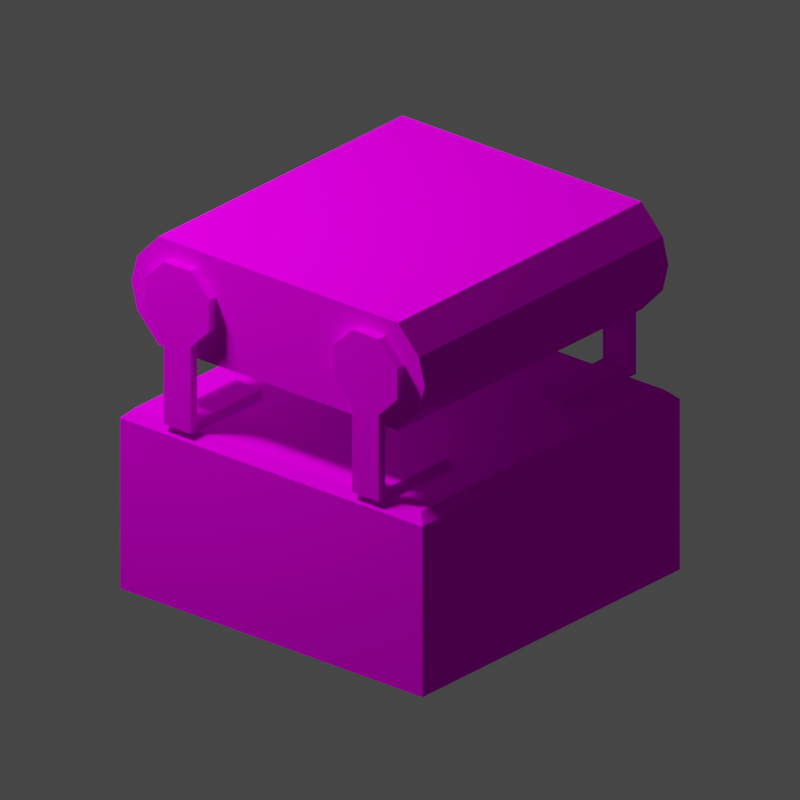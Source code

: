 # Source: Belt.007.blend  (saved by Blender 3.4.6; exported with 4.5.12 LTS)
import bpy
from mathutils import Matrix  # noqa: F401  (used for matrix-valued properties, if any)

bpy.ops.wm.read_factory_settings(use_empty=True)
scene = bpy.context.scene
scene.name = 'Scene'

# ---- collections
col_collection = bpy.data.collections.new('Collection'); scene.collection.children.link(col_collection)
col_render = bpy.data.collections.new('Render'); scene.collection.children.link(col_render)

# ---- images (referenced by path relative to the original .blend; pixels are not part of the script)
import os
ASSET_DIR = os.environ.get("B2B_ASSET_DIR", "")  # directory of the original .blend (textures are referenced by path, not embedded)
HERE = os.path.dirname(os.path.abspath(__file__))  # packed textures are extracted next to this script under _unpacked/

def load_image(name, relpath, width, height, colorspace="sRGB"):
    """Load a texture the original file referenced (path relative to the .blend, or extracted next to this script)."""
    p = next((c for c in (os.path.join(HERE, relpath), os.path.join(ASSET_DIR, relpath)) if relpath and os.path.exists(c)), "")
    if p:
        img = bpy.data.images.load(p, check_existing=True)
        img.name = name
    else:  # same state as the original file: an image datablock whose file is absent (Cycles renders it pink)
        img = bpy.data.images.new(name, width, height)
        img.source = "FILE"
        img.filepath = "//" + (relpath or name)
    img.colorspace_settings.name = colorspace
    return img
img_beltmachineb_png = load_image('BeltMachineB.png', 'BeltMachineB.png', 1024, 1024, 'sRGB')

# ---- materials (node trees are filled in below, after node groups)
mat_material = bpy.data.materials.new('Material')
mat_material.alpha_threshold = 0.0
mat_material.use_transparent_shadow = False
mat_material.roughness = 0.5
mat_material.line_color = (0.0, 0.0, 0.0, 1.0)

# ---- material node trees
mat_material.use_nodes = True; mat_material.node_tree.nodes.clear()
_N = mat_material.node_tree.nodes; _L = mat_material.node_tree.links
n0 = _N.new('ShaderNodeOutputMaterial'); n0.name = 'Material Output'; n0.location = (300, 300)
n1 = _N.new('ShaderNodeBsdfPrincipled'); n1.name = 'Principled BSDF'; n1.location = (10, 300)
n1.distribution = 'GGX'
n1.subsurface_method = 'RANDOM_WALK_SKIN'
n1.inputs[3].default_value = 1.45
n1.inputs[13].default_value = 0.0
n1.inputs[27].default_value = (0.0, 0.0, 0.0, 1.0)
n1.inputs[28].default_value = 1.0
n2 = _N.new('ShaderNodeTexImage'); n2.name = 'Image Texture'; n2.location = (-280, 280)
n2.image = img_beltmachineb_png
_L.new(n1.outputs[0], n0.inputs[0])
_L.new(n2.outputs[0], n1.inputs[0])
n0.is_active_output = True

# ---- world
world_world = bpy.data.worlds.new('World'); scene.world = world_world
world_world.use_nodes = True; world_world.node_tree.nodes.clear()
_N = world_world.node_tree.nodes; _L = world_world.node_tree.links
n0 = _N.new('ShaderNodeOutputWorld'); n0.name = 'World Output'; n0.location = (300, 300)
n1 = _N.new('ShaderNodeBackground'); n1.name = 'Background'; n1.location = (10, 300)
n1.inputs[0].default_value = (0.05088, 0.05088, 0.05088, 1.0)
_L.new(n1.outputs[0], n0.inputs[0])
n0.is_active_output = True
world_world.color = (0.05088, 0.05088, 0.05088)
world_world.use_sun_shadow = False
world_world.sun_shadow_jitter_overblur = 0.0

# ---- cameras
cam_camera = bpy.data.cameras.new('Camera')
cam_camera.type = 'ORTHO'
cam_camera.lens = 67.8
cam_camera.ortho_scale = 4.03

# ---- lights
light_area = bpy.data.lights.new('Area', 'AREA')
light_area.transmission_factor = 0.0
light_area.energy = 392.7
light_area.shadow_soft_size = 1.0
light_area.shadow_maximum_resolution = 0.006
light_area.use_absolute_resolution = True
light_area.size = 1.0
light_area.size_y = 1.0

# ---- meshes
me_plane = bpy.data.meshes.new('Plane')
me_plane.from_pydata([(0.9466, -0.7586, 0.9265), (0.9466, -0.7586, 0.4735), (0.9466, 0.0, 0.9265), (0.9466, 0.0, 0.4735), (0.9466, -0.8654, 0.5866), (0.9466, -0.8942, 0.7), (0.9466, -0.8654, 0.8134), (0.0, -0.932, 0.55), (0.0, -0.97, 0.7), (0.0, -0.932, 0.85), (0.0, 0.0, 1.0), (0.0, 0.0, 0.4), (0.0, -0.7903, 0.4), (0.0, -0.7903, 1.0), (1.0, -0.4114, 0.604), (1.0, -0.4114, 0.7793), (1.0, -0.5353, 0.9032), (1.0, -0.7106, 0.9032), (1.0, -0.8345, 0.7793), (1.0, -0.8345, 0.604), (1.0, -0.7106, 0.4801), (1.0, -0.5353, 0.4801), (0.9466, -0.4114, 0.7793), (0.9466, -0.4114, 0.604), (0.9466, -0.5353, 0.9032), (0.9466, -0.7106, 0.9032), (0.9466, -0.8345, 0.7793), (0.9466, -0.8345, 0.604), (0.9466, -0.7106, 0.4801), (0.9466, -0.5353, 0.4801), (0.9466, -0.7903, 0.7), (0.9466, 0.0, 0.7), (0.9466, -0.5353, 0.05164), (1.0, 0.0, -1.0), (1.0, -0.7106, 0.05164), (0.0, -1.0, -1.0), (1.0, -1.0, -1.0), (1.0, -0.5353, 0.05164), (0.0, 0.0, 0.0), (0.9476, -0.9476, 0.0), (1.0, -0.9177, -0.1347), (0.0, -1.0, -0.05243), (0.0, -0.9476, 0.0), (0.9476, 0.0, 0.0), (1.0, -0.08232, -0.1347), (0.9466, -0.7106, 0.05164), (0.9466, -0.5353, 0.0), (0.9466, -0.7106, 0.0), (1.0, -0.7106, 0.0), (1.0, -0.5353, 0.0), (0.4466, -0.5353, 0.05164), (0.4466, -0.7106, 0.05164), (0.4466, -0.5353, 0.0), (0.4466, -0.7106, 0.0), (0.9466, 0.7586, 0.9265), (0.9466, 0.7586, 0.4735), (0.9466, 0.8654, 0.5866), (0.9466, 0.8942, 0.7), (0.9466, 0.8654, 0.8134), (0.0, 0.932, 0.55), (0.0, 0.97, 0.7), (0.0, 0.932, 0.85), (0.0, 0.7903, 0.4), (0.0, 0.7903, 1.0), (1.0, 0.4114, 0.604), (1.0, 0.4114, 0.7793), (1.0, 0.5353, 0.9032), (1.0, 0.7106, 0.9032), (1.0, 0.8345, 0.7793), (1.0, 0.8345, 0.604), (1.0, 0.7106, 0.4801), (1.0, 0.5353, 0.4801), (0.9466, 0.4114, 0.7793), (0.9466, 0.4114, 0.604), (0.9466, 0.5353, 0.9032), (0.9466, 0.7106, 0.9032), (0.9466, 0.8345, 0.7793), (0.9466, 0.8345, 0.604), (0.9466, 0.7106, 0.4801), (0.9466, 0.5353, 0.4801), (0.9466, 0.7903, 0.7), (0.9466, 0.5353, 0.05164), (1.0, 0.7106, 0.05164), (0.0, 1.0, -1.0), (1.0, 1.0, -1.0), (1.0, 0.5353, 0.05164), (0.9476, 0.9476, 0.0), (1.0, 1.0, -0.05243), (0.0, 1.0, -0.05243), (0.0, 0.9476, 0.0), (0.9466, 0.7106, 0.05164), (0.9466, 0.5353, 0.0), (0.9466, 0.7106, 0.0), (1.0, 0.7106, 0.0), (1.0, 0.5353, 0.0), (0.4466, 0.5353, 0.05164), (0.4466, 0.7106, 0.05164), (0.4466, 0.5353, 0.0), (0.4466, 0.7106, 0.0), (0.9466, -0.932, 0.85), (0.9466, -0.7903, 1.0), (0.9466, 0.0, 1.0), (0.9466, -0.7903, 0.4), (0.9466, 0.0, 0.4), (0.9466, -0.932, 0.55), (0.9466, -0.97, 0.7), (0.9466, 0.932, 0.85), (0.9466, 0.7903, 1.0), (0.9466, 0.7903, 0.4), (0.9466, 0.932, 0.55), (0.9466, 0.97, 0.7), (1.0, -0.9177, -0.9177), (1.0, -0.08232, -0.9177), (1.0, -1.0, -0.05243), (1.0, 0.0, -0.05243)], [], [(7, 12, 102, 104), (13, 100, 101, 10), (102, 12, 11, 103), (13, 9, 99, 100), (9, 8, 105, 99), (8, 7, 104, 105), (19, 20, 21, 18), (18, 21, 14, 17), (15, 16, 17, 14), (27, 26, 29, 28), (26, 25, 23, 29), (22, 23, 25, 24), (20, 34, 37, 21), (18, 26, 27, 19), (16, 24, 25, 17), (14, 23, 22, 15), (21, 29, 23, 14), (19, 27, 28, 20), (17, 25, 26, 18), (15, 22, 24, 16), (31, 30, 1, 3), (2, 0, 30, 31), (1, 30, 5, 4), (0, 6, 5, 30), (34, 48, 49, 37), (44, 40, 111, 112), (113, 41, 35, 36), (41, 113, 39, 42), (113, 114, 43, 39), (42, 39, 43, 38), (21, 37, 32, 29), (29, 32, 45, 28), (28, 45, 34, 20), (48, 47, 46, 49), (37, 49, 46, 32), (45, 47, 48, 34), (46, 52, 50, 32), (50, 52, 53, 51), (32, 50, 51, 45), (47, 53, 52, 46), (45, 51, 53, 47), (59, 109, 108, 62), (63, 10, 101, 107), (108, 103, 11, 62), (63, 107, 106, 61), (61, 106, 110, 60), (60, 110, 109, 59), (69, 68, 71, 70), (68, 67, 64, 71), (65, 64, 67, 66), (77, 78, 79, 76), (76, 79, 73, 75), (72, 74, 75, 73), (70, 71, 85, 82), (68, 69, 77, 76), (66, 67, 75, 74), (64, 65, 72, 73), (71, 64, 73, 79), (69, 70, 78, 77), (67, 68, 76, 75), (65, 66, 74, 72), (31, 3, 55, 80), (2, 31, 80, 54), (55, 56, 57, 80), (54, 80, 57, 58), (82, 85, 94, 93), (114, 33, 84, 87), (87, 84, 83, 88), (88, 89, 86, 87), (87, 86, 43, 114), (89, 38, 43, 86), (71, 79, 81, 85), (79, 78, 90, 81), (78, 70, 82, 90), (93, 94, 91, 92), (85, 81, 91, 94), (90, 82, 93, 92), (91, 81, 95, 97), (95, 96, 98, 97), (81, 90, 96, 95), (92, 91, 97, 98), (90, 92, 98, 96), (0, 100, 99, 6), (2, 101, 100, 0), (1, 102, 103, 3), (4, 104, 102, 1), (5, 105, 104, 4), (6, 99, 105, 5), (58, 106, 107, 54), (54, 107, 101, 2), (3, 103, 108, 55), (55, 108, 109, 56), (56, 109, 110, 57), (57, 110, 106, 58), (112, 111, 36, 33), (40, 44, 114, 113), (111, 40, 113, 36), (44, 112, 33, 114)])
_uv = me_plane.uv_layers.new(name='UVMap')
_uv.uv.foreach_set('vector', [0.9405, 0.9303, 0.9405, 0.8425, 0.4763, 0.8425, 0.4763, 0.9303, 0.9405, 0.6599, 0.4763, 0.6599, 0.4763, 0.9962, 0.9405, 0.9962, 0.4763, 0.8425, 0.9405, 0.8425, 0.9405, 0.5062, 0.4763, 0.5062, 0.9405, 0.6599, 0.9405, 0.5721, 0.4763, 0.5721, 0.4763, 0.6599, 0.9405, 0.5721, 0.9405, 0.5062, 0.4763, 0.5062, 0.4763, 0.5721, 0.9405, 0.9962, 0.9405, 0.9303, 0.4763, 0.9303, 0.4763, 0.9962, 0.7565, 0.4421, 0.7191, 0.4047, 0.7191, 0.3519, 0.8093, 0.4421, 0.8093, 0.4421, 0.7191, 0.3519, 0.7565, 0.3146, 0.8466, 0.4047, 0.8093, 0.3146, 0.8466, 0.3519, 0.8466, 0.4047, 0.7565, 0.3146, 0.5137, 0.8088, 0.5137, 0.8598, 0.6008, 0.7727, 0.5498, 0.7727, 0.5137, 0.8598, 0.5498, 0.8959, 0.6369, 0.8088, 0.6008, 0.7727, 0.6369, 0.8598, 0.6369, 0.8088, 0.5498, 0.8959, 0.6008, 0.8959, 0.7191, 0.4047, 0.59, 0.4047, 0.59, 0.3519, 0.7191, 0.3519, 0.7885, 0.8598, 0.773, 0.8598, 0.773, 0.8088, 0.7885, 0.8088, 0.7885, 0.5895, 0.773, 0.5895, 0.773, 0.5385, 0.7885, 0.5385, 0.7885, 0.8088, 0.773, 0.8088, 0.773, 0.8598, 0.7885, 0.8598, 0.7885, 0.5895, 0.773, 0.5895, 0.773, 0.6256, 0.7885, 0.6256, 0.7885, 0.5024, 0.773, 0.5024, 0.773, 0.5385, 0.7885, 0.5385, 0.7885, 0.5385, 0.773, 0.5385, 0.773, 0.5024, 0.7885, 0.5024, 0.7885, 0.8598, 0.773, 0.8598, 0.773, 0.8959, 0.7885, 0.8959, 0.08612, 0.2506, 0.08612, 0.03952, 0.02563, 0.04798, 0.02563, 0.2506, 0.1466, 0.2506, 0.1466, 0.04798, 0.08612, 0.03952, 0.08612, 0.2506, 0.02563, 0.04798, 0.08612, 0.03952, 0.08612, 0.01176, 0.05583, 0.01945, 0.1466, 0.04798, 0.1164, 0.01945, 0.08612, 0.01176, 0.08612, 0.03952, 0.59, 0.4047, 0.5745, 0.4047, 0.5745, 0.3519, 0.59, 0.3519, 0.9894, 0.479, 0.5093, 0.479, 0.5093, 0.02907, 0.9894, 0.02907, 0.4858, 0.4695, 0.01508, 0.4695, 0.01508, 0.0235, 0.4858, 0.0235, 0.01047, 0.0143, 0.4843, 0.0143, 0.4595, 0.03914, 0.01047, 0.03914, 0.4843, 0.0143, 0.4843, 0.4881, 0.4595, 0.4881, 0.4595, 0.03914, 0.01047, 0.03914, 0.4595, 0.03914, 0.4595, 0.4881, 0.01047, 0.4881, 0.7885, 0.7727, 0.7885, 0.648, 0.773, 0.648, 0.773, 0.7727, 0.6008, 0.7727, 0.6008, 0.648, 0.5498, 0.648, 0.5498, 0.7727, 0.773, 0.7727, 0.773, 0.648, 0.7885, 0.648, 0.7885, 0.7727, 0.7885, 0.5385, 0.773, 0.5385, 0.773, 0.5895, 0.7885, 0.5895, 0.7885, 0.648, 0.7885, 0.6329, 0.773, 0.6329, 0.773, 0.648, 0.773, 0.648, 0.773, 0.6329, 0.7885, 0.6329, 0.7885, 0.648, 0.773, 0.6329, 0.6274, 0.6329, 0.6274, 0.648, 0.773, 0.648, 0.6008, 0.648, 0.6008, 0.6329, 0.5498, 0.6329, 0.5498, 0.648, 0.773, 0.5895, 0.6274, 0.5895, 0.6274, 0.5385, 0.773, 0.5385, 0.773, 0.5385, 0.6274, 0.5385, 0.6274, 0.5895, 0.773, 0.5895, 0.773, 0.648, 0.6274, 0.648, 0.6274, 0.6329, 0.773, 0.6329, 0.9405, 0.5721, 0.4763, 0.5721, 0.4763, 0.6599, 0.9405, 0.6599, 0.9405, 0.8425, 0.9405, 0.5062, 0.4763, 0.5062, 0.4763, 0.8425, 0.4763, 0.6599, 0.4763, 0.9962, 0.9405, 0.9962, 0.9405, 0.6599, 0.9405, 0.8425, 0.4763, 0.8425, 0.4763, 0.9303, 0.9405, 0.9303, 0.9405, 0.9303, 0.4763, 0.9303, 0.4763, 0.9962, 0.9405, 0.9962, 0.9405, 0.5062, 0.4763, 0.5062, 0.4763, 0.5721, 0.9405, 0.5721, 0.7558, 0.3147, 0.8087, 0.3147, 0.7185, 0.4049, 0.7185, 0.3521, 0.8087, 0.3147, 0.846, 0.3521, 0.7558, 0.4422, 0.7185, 0.4049, 0.8087, 0.4422, 0.7558, 0.4422, 0.846, 0.3521, 0.846, 0.4049, 0.9996, 0.8088, 0.9635, 0.7727, 0.9124, 0.7727, 0.9996, 0.8598, 0.9996, 0.8598, 0.9124, 0.7727, 0.8764, 0.8088, 0.9635, 0.8959, 0.8764, 0.8598, 0.9124, 0.8959, 0.9635, 0.8959, 0.8764, 0.8088, 0.7185, 0.3521, 0.7185, 0.4049, 0.5894, 0.4049, 0.5894, 0.3521, 0.7885, 0.8598, 0.7885, 0.8088, 0.773, 0.8088, 0.773, 0.8598, 0.7885, 0.9012, 0.7885, 0.9522, 0.773, 0.9522, 0.773, 0.9012, 0.7885, 0.8088, 0.7885, 0.8598, 0.773, 0.8598, 0.773, 0.8088, 0.7885, 0.9012, 0.7885, 0.8651, 0.773, 0.8651, 0.773, 0.9012, 0.7885, 0.9883, 0.7885, 0.9522, 0.773, 0.9522, 0.773, 0.9883, 0.7885, 0.9522, 0.7885, 0.9883, 0.773, 0.9883, 0.773, 0.9522, 0.7885, 0.8598, 0.7885, 0.8959, 0.773, 0.8959, 0.773, 0.8598, 0.08612, 0.2506, 0.02563, 0.2506, 0.02563, 0.4532, 0.08612, 0.4617, 0.1466, 0.2506, 0.08612, 0.2506, 0.08612, 0.4617, 0.1466, 0.4532, 0.02563, 0.4532, 0.05583, 0.4818, 0.08612, 0.4895, 0.08612, 0.4617, 0.1466, 0.4532, 0.08612, 0.4617, 0.08612, 0.4895, 0.1164, 0.4818, 0.5894, 0.3521, 0.5894, 0.4049, 0.5738, 0.4049, 0.5738, 0.3521, 0.01184, 0.4702, 0.01184, 0.01425, 0.493, 0.01425, 0.493, 0.4702, 0.4858, 0.4695, 0.4858, 0.0235, 0.01508, 0.0235, 0.01508, 0.4695, 0.01401, 0.4825, 0.01401, 0.4577, 0.463, 0.4577, 0.4879, 0.4825, 0.4879, 0.4825, 0.463, 0.4577, 0.463, 0.008683, 0.4879, 0.008683, 0.01401, 0.4577, 0.01401, 0.008683, 0.463, 0.008683, 0.463, 0.4577, 0.7885, 0.7727, 0.773, 0.7727, 0.773, 0.648, 0.7885, 0.648, 0.9124, 0.7727, 0.9635, 0.7727, 0.9635, 0.648, 0.9124, 0.648, 0.773, 0.7727, 0.7885, 0.7727, 0.7885, 0.648, 0.773, 0.648, 0.7885, 0.9522, 0.7885, 0.9012, 0.773, 0.9012, 0.773, 0.9522, 0.7885, 0.648, 0.773, 0.648, 0.773, 0.6329, 0.7885, 0.6329, 0.773, 0.648, 0.7885, 0.648, 0.7885, 0.6329, 0.773, 0.6329, 0.773, 0.6329, 0.773, 0.648, 0.6274, 0.648, 0.6274, 0.6329, 0.9124, 0.648, 0.9635, 0.648, 0.9635, 0.6329, 0.9124, 0.6329, 0.773, 0.9012, 0.773, 0.9522, 0.6274, 0.9522, 0.6274, 0.9012, 0.773, 0.9522, 0.773, 0.9012, 0.6274, 0.9012, 0.6274, 0.9522, 0.773, 0.648, 0.773, 0.6329, 0.6274, 0.6329, 0.6274, 0.648, 0.1182, 0.7327, 0.09884, 0.7012, 0.04401, 0.7791, 0.07684, 0.7915, 0.4648, 0.6826, 0.4599, 0.649, 0.09884, 0.7012, 0.1182, 0.7327, 0.273, 0.6336, 0.2422, 0.6132, 0.1778, 0.9723, 0.2112, 0.9783, 0.3331, 0.5942, 0.3219, 0.561, 0.2422, 0.6132, 0.273, 0.6336, 0.387, 0.5904, 0.3932, 0.5559, 0.3219, 0.561, 0.3331, 0.5942, 0.07684, 0.7915, 0.04401, 0.7791, 0.03651, 0.8502, 0.07118, 0.8452, 0.2901, 0.576, 0.2787, 0.5428, 0.1993, 0.5954, 0.2302, 0.6156, 0.2302, 0.6156, 0.1993, 0.5954, 0.1367, 0.9548, 0.1701, 0.9606, 0.4779, 0.7271, 0.4734, 0.6935, 0.1119, 0.7426, 0.1309, 0.7743, 0.1309, 0.7743, 0.1119, 0.7426, 0.05638, 0.82, 0.08911, 0.8326, 0.08911, 0.8326, 0.05638, 0.82, 0.04828, 0.891, 0.08298, 0.8863, 0.3439, 0.5719, 0.35, 0.5374, 0.2787, 0.5428, 0.2901, 0.576, 0.4534, 0.05387, 0.05145, 0.05387, 0.01184, 0.01425, 0.493, 0.01425, 0.05145, 0.4306, 0.4534, 0.4306, 0.493, 0.4702, 0.01184, 0.4702, 0.05145, 0.05387, 0.05145, 0.4306, 0.01184, 0.4702, 0.01184, 0.01425, 0.4534, 0.4306, 0.4534, 0.05387, 0.493, 0.01425, 0.493, 0.4702])
me_plane.materials.append(mat_material)
me_plane.update()

# ---- objects
ob_belt = bpy.data.objects.new('Belt', me_plane)
ob_area = bpy.data.objects.new('Area', light_area)
ob_camera = bpy.data.objects.new('Camera', cam_camera)
ob_empty = bpy.data.objects.new('Empty', None)

# ---- transforms, parenting, visibility, modifiers, constraints
ob_belt.location = (0.0, 0.0, 0.0)
_m = ob_belt.modifiers.new('Mirror.001', 'MIRROR')
_m.use_clip = True
ob_area.parent = ob_empty
ob_area.location = (-2.433, -2.433, 4.915)
ob_area.rotation_euler = (0.6109, -0.0, -0.7854)
ob_camera.parent = ob_empty
ob_camera.location = (6.409, -6.409, 4.226)
ob_camera.rotation_euler = (1.134, -0.0, 0.7854)
ob_empty.location = (0.0, 0.0, 0.0)
ob_empty.rotation_euler = (0.0, -0.0, 1.491)

# ---- collection membership
col_collection.objects.link(ob_belt)
col_render.objects.link(ob_area)
col_render.objects.link(ob_camera)
col_render.objects.link(ob_empty)

# ---- scene / render settings (as saved in the file)
scene.camera = ob_camera
scene.frame_start = 1; scene.frame_end = 60; scene.frame_set(15)
scene.render.engine = 'BLENDER_EEVEE_NEXT'
scene.render.resolution_x = 512
scene.render.resolution_y = 512
scene.render.film_transparent = True
scene.cycles.sampling_pattern = 'TABULATED_SOBOL'
scene.cycles.use_light_tree = False
scene.view_settings.view_transform = 'Filmic'
bpy.context.view_layer.update()
